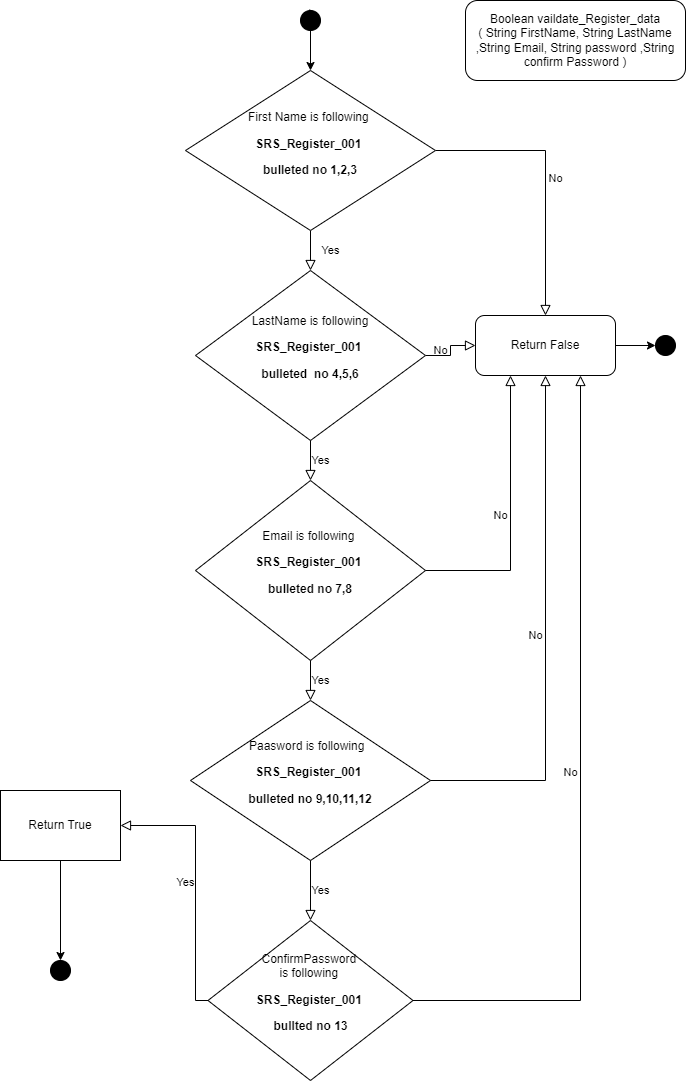

The diagram above was exported from draw.io. Its source (the exported page's mxGraphModel, read from the mxfile embedded in the PNG):
<mxGraphModel dx="880" dy="452" grid="1" gridSize="10" guides="1" tooltips="1" connect="1" arrows="1" fold="1" page="1" pageScale="1" pageWidth="827" pageHeight="1169" math="0" shadow="0">
  <root>
    <mxCell id="WIyWlLk6GJQsqaUBKTNV-0" />
    <mxCell id="WIyWlLk6GJQsqaUBKTNV-1" parent="WIyWlLk6GJQsqaUBKTNV-0" />
    <mxCell id="WIyWlLk6GJQsqaUBKTNV-4" value="Yes" style="rounded=0;html=1;jettySize=auto;orthogonalLoop=1;fontSize=11;endArrow=block;endFill=0;endSize=8;strokeWidth=1;shadow=0;labelBackgroundColor=none;edgeStyle=orthogonalEdgeStyle;" parent="WIyWlLk6GJQsqaUBKTNV-1" source="WIyWlLk6GJQsqaUBKTNV-6" target="WIyWlLk6GJQsqaUBKTNV-10" edge="1">
      <mxGeometry y="20" relative="1" as="geometry">
        <mxPoint as="offset" />
      </mxGeometry>
    </mxCell>
    <mxCell id="WIyWlLk6GJQsqaUBKTNV-5" value="No" style="edgeStyle=orthogonalEdgeStyle;rounded=0;html=1;jettySize=auto;orthogonalLoop=1;fontSize=11;endArrow=block;endFill=0;endSize=8;strokeWidth=1;shadow=0;labelBackgroundColor=none;" parent="WIyWlLk6GJQsqaUBKTNV-1" source="WIyWlLk6GJQsqaUBKTNV-6" target="WIyWlLk6GJQsqaUBKTNV-7" edge="1">
      <mxGeometry y="10" relative="1" as="geometry">
        <mxPoint as="offset" />
      </mxGeometry>
    </mxCell>
    <mxCell id="WIyWlLk6GJQsqaUBKTNV-6" value="&lt;br&gt;&lt;br&gt;First Name is following&amp;nbsp;&lt;br&gt;&lt;p class=&quot;MsoNormal&quot;&gt;&lt;b&gt;SRS_Register_001&amp;nbsp;&lt;/b&gt;&lt;/p&gt;&lt;p class=&quot;MsoNormal&quot;&gt;&lt;b&gt;bulleted no 1,2,3&lt;/b&gt;&lt;/p&gt;&lt;p class=&quot;MsoNormal&quot;&gt;&lt;b&gt;&lt;br&gt;&lt;/b&gt;&lt;/p&gt;" style="rhombus;whiteSpace=wrap;html=1;shadow=0;fontFamily=Helvetica;fontSize=12;align=center;strokeWidth=1;spacing=6;spacingTop=-4;" parent="WIyWlLk6GJQsqaUBKTNV-1" vertex="1">
      <mxGeometry x="260" y="110" width="250" height="160" as="geometry" />
    </mxCell>
    <mxCell id="nmcJUiQuYYpAIFXJ-p_z-45" style="edgeStyle=orthogonalEdgeStyle;rounded=0;orthogonalLoop=1;jettySize=auto;html=1;entryX=0;entryY=0.5;entryDx=0;entryDy=0;entryPerimeter=0;" parent="WIyWlLk6GJQsqaUBKTNV-1" source="WIyWlLk6GJQsqaUBKTNV-7" target="nmcJUiQuYYpAIFXJ-p_z-43" edge="1">
      <mxGeometry relative="1" as="geometry" />
    </mxCell>
    <mxCell id="WIyWlLk6GJQsqaUBKTNV-7" value="Return False" style="rounded=1;whiteSpace=wrap;html=1;fontSize=12;glass=0;strokeWidth=1;shadow=0;" parent="WIyWlLk6GJQsqaUBKTNV-1" vertex="1">
      <mxGeometry x="550" y="355" width="140" height="60" as="geometry" />
    </mxCell>
    <mxCell id="WIyWlLk6GJQsqaUBKTNV-9" value="No" style="edgeStyle=orthogonalEdgeStyle;rounded=0;html=1;jettySize=auto;orthogonalLoop=1;fontSize=11;endArrow=block;endFill=0;endSize=8;strokeWidth=1;shadow=0;labelBackgroundColor=none;entryX=0;entryY=0.5;entryDx=0;entryDy=0;" parent="WIyWlLk6GJQsqaUBKTNV-1" source="WIyWlLk6GJQsqaUBKTNV-10" target="WIyWlLk6GJQsqaUBKTNV-7" edge="1">
      <mxGeometry y="10" relative="1" as="geometry">
        <mxPoint as="offset" />
        <mxPoint x="460" y="375" as="targetPoint" />
      </mxGeometry>
    </mxCell>
    <mxCell id="WIyWlLk6GJQsqaUBKTNV-10" value="&amp;nbsp;LastName is following&amp;nbsp;&lt;br style=&quot;border-color: var(--border-color);&quot;&gt;&lt;p style=&quot;border-color: var(--border-color);&quot; class=&quot;MsoNormal&quot;&gt;&lt;b style=&quot;border-color: var(--border-color);&quot;&gt;SRS_Register_001&amp;nbsp;&lt;/b&gt;&lt;/p&gt;&lt;p style=&quot;border-color: var(--border-color);&quot; class=&quot;MsoNormal&quot;&gt;&lt;b style=&quot;border-color: var(--border-color);&quot;&gt;bulleted&amp;nbsp; no 4,5,6&lt;/b&gt;&lt;/p&gt;" style="rhombus;whiteSpace=wrap;html=1;shadow=0;fontFamily=Helvetica;fontSize=12;align=center;strokeWidth=1;spacing=6;spacingTop=-4;" parent="WIyWlLk6GJQsqaUBKTNV-1" vertex="1">
      <mxGeometry x="270" y="310" width="230" height="170" as="geometry" />
    </mxCell>
    <mxCell id="nmcJUiQuYYpAIFXJ-p_z-10" style="edgeStyle=orthogonalEdgeStyle;rounded=0;orthogonalLoop=1;jettySize=auto;html=1;exitX=0.5;exitY=1;exitDx=0;exitDy=0;exitPerimeter=0;entryX=0.5;entryY=0;entryDx=0;entryDy=0;" parent="WIyWlLk6GJQsqaUBKTNV-1" source="nmcJUiQuYYpAIFXJ-p_z-0" target="WIyWlLk6GJQsqaUBKTNV-6" edge="1">
      <mxGeometry relative="1" as="geometry" />
    </mxCell>
    <mxCell id="nmcJUiQuYYpAIFXJ-p_z-0" value="" style="verticalLabelPosition=bottom;verticalAlign=top;html=1;shape=mxgraph.flowchart.on-page_reference;fillColor=#000000;" parent="WIyWlLk6GJQsqaUBKTNV-1" vertex="1">
      <mxGeometry x="375" y="50" width="20" height="20" as="geometry" />
    </mxCell>
    <mxCell id="nmcJUiQuYYpAIFXJ-p_z-3" value="" style="verticalLabelPosition=bottom;verticalAlign=top;html=1;shape=mxgraph.flowchart.on-page_reference;fillColor=#000000;" parent="WIyWlLk6GJQsqaUBKTNV-1" vertex="1">
      <mxGeometry x="125" y="1000" width="20" height="20" as="geometry" />
    </mxCell>
    <mxCell id="nmcJUiQuYYpAIFXJ-p_z-5" value="Boolean vaildate_Register_data&lt;br&gt;( String FirstName, String LastName ,String Email, String password ,String confirm Password )" style="rounded=1;whiteSpace=wrap;html=1;" parent="WIyWlLk6GJQsqaUBKTNV-1" vertex="1">
      <mxGeometry x="540" y="40" width="220" height="80" as="geometry" />
    </mxCell>
    <mxCell id="nmcJUiQuYYpAIFXJ-p_z-13" value="&amp;nbsp;Email is following&amp;nbsp;&amp;nbsp;&lt;br style=&quot;border-color: var(--border-color);&quot;&gt;&lt;p style=&quot;border-color: var(--border-color);&quot; class=&quot;MsoNormal&quot;&gt;&lt;b style=&quot;border-color: var(--border-color);&quot;&gt;SRS_Register_001&amp;nbsp;&lt;/b&gt;&lt;/p&gt;&lt;p style=&quot;border-color: var(--border-color);&quot; class=&quot;MsoNormal&quot;&gt;&lt;b style=&quot;border-color: var(--border-color);&quot;&gt;bulleted no 7,8&lt;/b&gt;&lt;/p&gt;" style="rhombus;whiteSpace=wrap;html=1;shadow=0;fontFamily=Helvetica;fontSize=12;align=center;strokeWidth=1;spacing=6;spacingTop=-4;" parent="WIyWlLk6GJQsqaUBKTNV-1" vertex="1">
      <mxGeometry x="270" y="520" width="230" height="180" as="geometry" />
    </mxCell>
    <mxCell id="nmcJUiQuYYpAIFXJ-p_z-14" value="Paasword is following&amp;nbsp;&amp;nbsp;&lt;br style=&quot;border-color: var(--border-color);&quot;&gt;&lt;p style=&quot;border-color: var(--border-color);&quot; class=&quot;MsoNormal&quot;&gt;&lt;b style=&quot;border-color: var(--border-color);&quot;&gt;SRS_Register_001&amp;nbsp;&lt;/b&gt;&lt;/p&gt;&lt;p style=&quot;border-color: var(--border-color);&quot; class=&quot;MsoNormal&quot;&gt;&lt;b style=&quot;border-color: var(--border-color);&quot;&gt;bulleted no 9,10,11,12&lt;/b&gt;&lt;/p&gt;" style="rhombus;whiteSpace=wrap;html=1;shadow=0;fontFamily=Helvetica;fontSize=12;align=center;strokeWidth=1;spacing=6;spacingTop=-4;" parent="WIyWlLk6GJQsqaUBKTNV-1" vertex="1">
      <mxGeometry x="265" y="740" width="240" height="160" as="geometry" />
    </mxCell>
    <mxCell id="nmcJUiQuYYpAIFXJ-p_z-15" value="ConfirmPassword&amp;nbsp;&lt;br&gt;is following&amp;nbsp;&lt;br style=&quot;border-color: var(--border-color);&quot;&gt;&lt;p style=&quot;border-color: var(--border-color);&quot; class=&quot;MsoNormal&quot;&gt;&lt;b style=&quot;border-color: var(--border-color);&quot;&gt;SRS_Register_001&amp;nbsp;&lt;/b&gt;&lt;/p&gt;&lt;p style=&quot;border-color: var(--border-color);&quot; class=&quot;MsoNormal&quot;&gt;&lt;b style=&quot;border-color: var(--border-color);&quot;&gt;bullted no 13&lt;/b&gt;&lt;/p&gt;" style="rhombus;whiteSpace=wrap;html=1;shadow=0;fontFamily=Helvetica;fontSize=12;align=center;strokeWidth=1;spacing=6;spacingTop=-4;" parent="WIyWlLk6GJQsqaUBKTNV-1" vertex="1">
      <mxGeometry x="282.5" y="960" width="205" height="160" as="geometry" />
    </mxCell>
    <mxCell id="nmcJUiQuYYpAIFXJ-p_z-16" style="edgeStyle=orthogonalEdgeStyle;rounded=0;orthogonalLoop=1;jettySize=auto;html=1;exitX=0.145;exitY=0.145;exitDx=0;exitDy=0;exitPerimeter=0;entryX=0.855;entryY=0.145;entryDx=0;entryDy=0;entryPerimeter=0;" parent="WIyWlLk6GJQsqaUBKTNV-1" source="nmcJUiQuYYpAIFXJ-p_z-0" target="nmcJUiQuYYpAIFXJ-p_z-0" edge="1">
      <mxGeometry relative="1" as="geometry" />
    </mxCell>
    <mxCell id="nmcJUiQuYYpAIFXJ-p_z-19" value="Yes" style="edgeStyle=orthogonalEdgeStyle;rounded=0;html=1;jettySize=auto;orthogonalLoop=1;fontSize=11;endArrow=block;endFill=0;endSize=8;strokeWidth=1;shadow=0;labelBackgroundColor=none;exitX=0.5;exitY=1;exitDx=0;exitDy=0;entryX=0.5;entryY=0;entryDx=0;entryDy=0;" parent="WIyWlLk6GJQsqaUBKTNV-1" source="WIyWlLk6GJQsqaUBKTNV-10" target="nmcJUiQuYYpAIFXJ-p_z-13" edge="1">
      <mxGeometry y="10" relative="1" as="geometry">
        <mxPoint as="offset" />
        <mxPoint x="335" y="385" as="sourcePoint" />
        <mxPoint x="470" y="385" as="targetPoint" />
      </mxGeometry>
    </mxCell>
    <mxCell id="nmcJUiQuYYpAIFXJ-p_z-21" value="Yes&lt;br&gt;" style="edgeStyle=orthogonalEdgeStyle;rounded=0;html=1;jettySize=auto;orthogonalLoop=1;fontSize=11;endArrow=block;endFill=0;endSize=8;strokeWidth=1;shadow=0;labelBackgroundColor=none;exitX=0.5;exitY=1;exitDx=0;exitDy=0;" parent="WIyWlLk6GJQsqaUBKTNV-1" source="nmcJUiQuYYpAIFXJ-p_z-13" target="nmcJUiQuYYpAIFXJ-p_z-14" edge="1">
      <mxGeometry y="10" relative="1" as="geometry">
        <mxPoint as="offset" />
        <mxPoint x="247" y="670" as="sourcePoint" />
        <mxPoint x="247" y="730" as="targetPoint" />
      </mxGeometry>
    </mxCell>
    <mxCell id="nmcJUiQuYYpAIFXJ-p_z-25" value="No" style="edgeStyle=orthogonalEdgeStyle;rounded=0;html=1;jettySize=auto;orthogonalLoop=1;fontSize=11;endArrow=block;endFill=0;endSize=8;strokeWidth=1;shadow=0;labelBackgroundColor=none;entryX=0.25;entryY=1;entryDx=0;entryDy=0;exitX=1;exitY=0.5;exitDx=0;exitDy=0;" parent="WIyWlLk6GJQsqaUBKTNV-1" source="nmcJUiQuYYpAIFXJ-p_z-13" target="WIyWlLk6GJQsqaUBKTNV-7" edge="1">
      <mxGeometry y="10" relative="1" as="geometry">
        <mxPoint as="offset" />
        <mxPoint x="330" y="590" as="sourcePoint" />
        <mxPoint x="650" y="550" as="targetPoint" />
      </mxGeometry>
    </mxCell>
    <mxCell id="nmcJUiQuYYpAIFXJ-p_z-26" value="Yes&lt;br&gt;" style="edgeStyle=orthogonalEdgeStyle;rounded=0;html=1;jettySize=auto;orthogonalLoop=1;fontSize=11;endArrow=block;endFill=0;endSize=8;strokeWidth=1;shadow=0;labelBackgroundColor=none;exitX=0.5;exitY=1;exitDx=0;exitDy=0;entryX=0.5;entryY=0;entryDx=0;entryDy=0;" parent="WIyWlLk6GJQsqaUBKTNV-1" source="nmcJUiQuYYpAIFXJ-p_z-14" target="nmcJUiQuYYpAIFXJ-p_z-15" edge="1">
      <mxGeometry y="10" relative="1" as="geometry">
        <mxPoint as="offset" />
        <mxPoint x="440" y="750" as="sourcePoint" />
        <mxPoint x="257" y="740" as="targetPoint" />
      </mxGeometry>
    </mxCell>
    <mxCell id="nmcJUiQuYYpAIFXJ-p_z-27" value="No" style="edgeStyle=orthogonalEdgeStyle;rounded=0;html=1;jettySize=auto;orthogonalLoop=1;fontSize=11;endArrow=block;endFill=0;endSize=8;strokeWidth=1;shadow=0;labelBackgroundColor=none;entryX=0.5;entryY=1;entryDx=0;entryDy=0;exitX=1;exitY=0.5;exitDx=0;exitDy=0;" parent="WIyWlLk6GJQsqaUBKTNV-1" source="nmcJUiQuYYpAIFXJ-p_z-14" target="WIyWlLk6GJQsqaUBKTNV-7" edge="1">
      <mxGeometry y="10" relative="1" as="geometry">
        <mxPoint as="offset" />
        <mxPoint x="335" y="600" as="sourcePoint" />
        <mxPoint x="730" y="560" as="targetPoint" />
        <Array as="points">
          <mxPoint x="620" y="820" />
        </Array>
      </mxGeometry>
    </mxCell>
    <mxCell id="nmcJUiQuYYpAIFXJ-p_z-28" value="No" style="edgeStyle=orthogonalEdgeStyle;rounded=0;html=1;jettySize=auto;orthogonalLoop=1;fontSize=11;endArrow=block;endFill=0;endSize=8;strokeWidth=1;shadow=0;labelBackgroundColor=none;entryX=0.75;entryY=1;entryDx=0;entryDy=0;" parent="WIyWlLk6GJQsqaUBKTNV-1" source="nmcJUiQuYYpAIFXJ-p_z-15" target="WIyWlLk6GJQsqaUBKTNV-7" edge="1">
      <mxGeometry y="10" relative="1" as="geometry">
        <mxPoint as="offset" />
        <mxPoint x="335" y="600" as="sourcePoint" />
        <mxPoint x="685" y="580" as="targetPoint" />
      </mxGeometry>
    </mxCell>
    <mxCell id="nmcJUiQuYYpAIFXJ-p_z-39" style="edgeStyle=orthogonalEdgeStyle;rounded=0;orthogonalLoop=1;jettySize=auto;html=1;" parent="WIyWlLk6GJQsqaUBKTNV-1" source="nmcJUiQuYYpAIFXJ-p_z-33" target="nmcJUiQuYYpAIFXJ-p_z-3" edge="1">
      <mxGeometry relative="1" as="geometry">
        <mxPoint x="185" y="940" as="targetPoint" />
      </mxGeometry>
    </mxCell>
    <mxCell id="nmcJUiQuYYpAIFXJ-p_z-33" value="Return True" style="rounded=0;whiteSpace=wrap;html=1;" parent="WIyWlLk6GJQsqaUBKTNV-1" vertex="1">
      <mxGeometry x="75" y="830" width="120" height="70" as="geometry" />
    </mxCell>
    <mxCell id="nmcJUiQuYYpAIFXJ-p_z-36" value="Yes&lt;br&gt;" style="edgeStyle=orthogonalEdgeStyle;rounded=0;html=1;jettySize=auto;orthogonalLoop=1;fontSize=11;endArrow=block;endFill=0;endSize=8;strokeWidth=1;shadow=0;labelBackgroundColor=none;exitX=0;exitY=0.5;exitDx=0;exitDy=0;entryX=1;entryY=0.5;entryDx=0;entryDy=0;" parent="WIyWlLk6GJQsqaUBKTNV-1" source="nmcJUiQuYYpAIFXJ-p_z-15" target="nmcJUiQuYYpAIFXJ-p_z-33" edge="1">
      <mxGeometry y="10" relative="1" as="geometry">
        <mxPoint as="offset" />
        <mxPoint x="319" y="970" as="sourcePoint" />
        <mxPoint x="310" y="830" as="targetPoint" />
        <Array as="points">
          <mxPoint x="270" y="1040" />
          <mxPoint x="270" y="865" />
        </Array>
      </mxGeometry>
    </mxCell>
    <mxCell id="nmcJUiQuYYpAIFXJ-p_z-43" value="" style="verticalLabelPosition=bottom;verticalAlign=top;html=1;shape=mxgraph.flowchart.on-page_reference;fillColor=#000000;" parent="WIyWlLk6GJQsqaUBKTNV-1" vertex="1">
      <mxGeometry x="730" y="375" width="20" height="20" as="geometry" />
    </mxCell>
  </root>
</mxGraphModel>